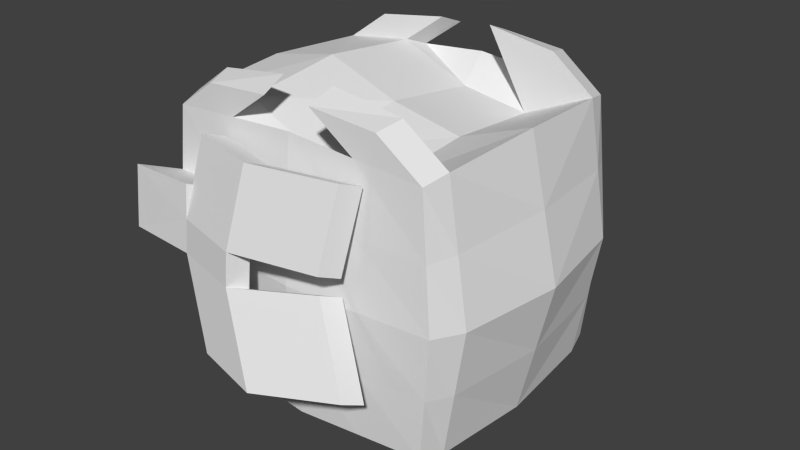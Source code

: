 # Source: module_cloak.blend  (saved by Blender 2.72.0; exported with 4.5.12 LTS)
import bpy
from mathutils import Matrix  # noqa: F401  (used for matrix-valued properties, if any)

bpy.ops.wm.read_factory_settings(use_empty=True)
scene = bpy.context.scene
scene.name = 'Scene'

# ---- collections
col_collection_1 = bpy.data.collections.new('Collection 1'); scene.collection.children.link(col_collection_1)
col_collection_2 = bpy.data.collections.new('Collection 2'); scene.collection.children.link(col_collection_2)
col_collection_2.hide_render = True
col_collection_2.hide_viewport = True

# ---- materials (node trees are filled in below, after node groups)
mat_material = bpy.data.materials.new('Material')
mat_material.alpha_threshold = 0.0
mat_material.use_transparent_shadow = False
mat_material.roughness = 0.5
mat_material.line_color = (0.0, 0.0, 0.0, 1.0)

# ---- material node trees

# ---- world
world_world = bpy.data.worlds.new('World'); scene.world = world_world
world_world.color = (0.05088, 0.05088, 0.05088)
world_world.use_sun_shadow = False
world_world.sun_shadow_jitter_overblur = 0.0
world_world.cycles.sampling_method = 'MANUAL'
world_world.cycles.sample_map_resolution = 256

# ---- meshes
me_cube_001 = bpy.data.meshes.new('Cube.001')
me_cube_001.from_pydata([(0.8226, -0.8536, -0.7428), (-0.8323, -0.8536, -0.7428), (0.8226, -0.8536, 0.8125), (-0.8323, -0.8536, 0.8125), (-0.004886, -0.883, -0.8115), (0.8956, -0.883, 0.03483), (-0.9053, -0.883, 0.03483), (0.1567, -0.7057, 1.11), (-0.004886, -0.883, 0.8811), (-0.004886, -0.9614, 0.03483), (0.8591, -0.6871, -0.7771), (-0.4186, -0.8683, -0.7771), (0.8591, -0.8683, 0.4237), (-0.8688, -0.8683, 0.4237), (0.8591, -0.6871, 0.8468), (-0.4186, -0.8683, 0.8468), (0.4088, -0.8683, -0.7771), (0.8591, -0.8683, -0.354), (-0.8688, -0.6871, -0.7771), (-0.8688, -0.8683, -0.354), (0.1385, -0.8796, 1.047), (0.4088, -0.8683, 0.8468), (-0.8688, -0.6871, 0.8468), (-0.004886, -0.7018, -0.9029), (-0.004886, -0.7018, 0.7125), (0.9929, -0.7018, 0.03483), (-0.4551, -0.9222, 0.03483), (0.4453, -0.9222, 0.03483), (-0.004886, -0.9222, -0.3883), (-0.004886, -0.9222, 0.458), (-0.6415, -0.7018, 0.03483), (0.5887, -0.6983, 1.047), (-0.5013, -1.026, 0.2748), (-0.5565, -1.144, 0.3118), (-0.4369, -0.6945, -0.84), (-0.4369, -0.6945, 0.9097), (0.926, -0.6945, 0.4408), (-0.4369, -0.8953, 0.4408), (-0.5104, -1.04, 0.07181), (0.5522, -0.8649, 1.013), (-0.4921, -1.013, 0.4778), (-0.446, -0.9088, 0.2378), (0.4271, -0.6945, -0.84), (0.4271, -0.6945, 0.6496), (-0.5474, -1.131, 0.5148), (-0.5657, -1.158, 0.1088), (0.926, -0.6945, -0.3712), (-0.9794, -1.104, 0.4976), (-1.016, -1.119, 0.1088), (-0.4369, -0.8953, -0.3712), (0.4271, -0.8953, -0.3712), (0.4271, -0.8953, 0.4408), (-0.1835, -0.7047, 1.093), (-0.9358, -0.6945, -0.3712), (-0.5745, -0.6945, 0.4408), (-0.6154, -0.6973, 1.03), (-0.1652, -0.8786, 1.03), (-0.5789, -0.8639, 0.9954), (-0.09009, -1.132, 0.2585), (-0.1454, -1.249, 0.2954), (-0.09922, -1.145, 0.05547), (-0.1545, -1.263, 0.09245), (-0.4511, -0.903, 0.7428), (-0.5064, -1.021, 0.7798), (-0.03993, -1.008, 0.7265), (-0.09521, -1.126, 0.7634), (-0.273, -1.167, -0.4096), (-0.3282, -1.285, -0.3726), (0.1382, -1.272, -0.4259), (0.08294, -1.39, -0.3889), (0.3971, -0.9595, 0.1169), (0.3418, -1.077, 0.1539), (0.6345, -1.086, -0.3645), (0.5792, -1.204, -0.3275), (0.45, -1.027, 0.27), (0.3947, -1.144, 0.307), (0.5002, -0.9033, 0.738), (0.4449, -1.021, 0.775), (0.8226, 0.8536, -0.7428), (-0.8323, 0.8536, -0.7428), (0.8226, 0.8536, 0.8125), (-0.8323, 0.8536, 0.8125), (0.8956, 0.0, -0.8115), (-0.004886, 0.883, -0.8115), (0.8956, 0.883, 0.03483), (-0.9053, 0.0, -0.8115), (-0.9053, 0.883, 0.03483), (0.1567, 0.7057, 1.11), (0.8956, 0.0, 0.8811), (-0.004886, 0.883, 0.8811), (-0.9053, 0.0, 0.8811), (-0.004886, 0.0, -0.9944), (-0.004886, 0.0, 0.804), (1.09, 0.0, 0.03483), (-0.004886, 0.9614, 0.03483), (-0.7388, 0.0, 0.03483), (0.8591, 0.6871, -0.7771), (-0.4186, 0.8683, -0.7771), (0.8591, 0.8683, 0.4237), (-0.8688, 0.8683, 0.4237), (0.8591, 0.6871, 0.8468), (-0.4186, 0.8683, 0.8468), (0.4088, 0.8683, -0.7771), (0.8591, 0.8683, -0.354), (-0.8688, 0.6871, -0.7771), (-0.8688, 0.8683, -0.354), (0.1385, 0.8796, 1.047), (0.4088, 0.8683, 0.8468), (-0.8688, 0.6871, 0.8468), (-0.4551, 0.0, -0.9029), (0.4453, 0.0, -0.9029), (-0.004886, 0.7018, -0.9029), (-0.004886, 0.7018, 0.7125), (0.4453, 0.0, 0.7125), (-0.4551, 0.0, 0.9726), (0.9929, 0.7018, 0.03483), (0.9929, 0.0, -0.3883), (0.9929, 0.0, 0.458), (-0.4551, 0.9222, 0.03483), (0.4453, 0.9222, 0.03483), (-0.004886, 0.9222, -0.3883), (-0.004886, 0.9222, 0.458), (-0.6415, 0.7018, 0.03483), (-1.003, 0.0, -0.3883), (-0.6415, 0.0, 0.458), (0.5887, 0.6983, 1.047), (-0.5013, 1.026, 0.2748), (-0.5565, 1.144, 0.3118), (-0.4369, 0.6945, -0.84), (-0.4369, 0.6945, 0.9097), (0.926, 0.6945, 0.4408), (-0.4369, 0.8953, 0.4408), (-0.5104, 1.04, 0.07181), (0.5522, 0.8649, 1.013), (-0.4921, 1.013, 0.4778), (-0.446, 0.9088, 0.2378), (0.4271, 0.6945, -0.84), (0.4271, 0.6945, 0.6496), (-0.5474, 1.131, 0.5148), (-0.5657, 1.158, 0.1088), (0.926, 0.6945, -0.3712), (-0.9794, 1.104, 0.4976), (-1.016, 1.119, 0.1088), (-0.4369, 0.8953, -0.3712), (0.4271, 0.8953, -0.3712), (0.4271, 0.8953, 0.4408), (-0.1835, 0.7047, 1.093), (-0.9358, 0.6945, -0.3712), (-0.5745, 0.6945, 0.4408), (-0.6154, 0.6973, 1.03), (-0.1652, 0.8786, 1.03), (-0.5789, 0.8639, 0.9954), (-0.09009, 1.132, 0.2585), (-0.1454, 1.249, 0.2954), (-0.09922, 1.145, 0.05547), (-0.1545, 1.263, 0.09245), (-0.4511, 0.903, 0.7428), (-0.5064, 1.021, 0.7798), (-0.03993, 1.008, 0.7265), (-0.09521, 1.126, 0.7634), (-0.273, 1.167, -0.4096), (-0.3282, 1.285, -0.3726), (0.1382, 1.272, -0.4259), (0.08294, 1.39, -0.3889), (0.3971, 0.9595, 0.1169), (0.3418, 1.077, 0.1539), (0.6345, 1.086, -0.3645), (0.5792, 1.204, -0.3275), (0.45, 1.027, 0.27), (0.3947, 1.144, 0.307), (0.5002, 0.9033, 0.738), (0.4449, 1.021, 0.775)], [], [(34, 11, 1, 18), (35, 22, 55, 52), (36, 14, 2, 12), (37, 15, 3, 13), (42, 16, 4, 23), (43, 24, 8, 21), (46, 25, 5, 17), (49, 26, 6, 19), (50, 27, 9, 28), (51, 21, 8, 29), (53, 30, 95, 123), (54, 22, 90, 124), (109, 34, 18, 85), (91, 23, 34, 109), (23, 4, 11, 34), (24, 35, 15, 8), (92, 114, 35, 24), (114, 90, 22, 35), (25, 36, 12, 5), (93, 117, 36, 25), (117, 88, 14, 36), (32, 40, 44, 33), (9, 29, 37, 41, 26), (29, 8, 15, 37), (31, 7, 20, 39), (110, 42, 23, 91), (82, 10, 42, 110), (10, 0, 16, 42), (14, 43, 7, 31), (88, 113, 43, 14), (113, 92, 24, 43), (10, 46, 17, 0), (82, 116, 46, 10), (116, 93, 25, 46), (41, 37, 40, 32), (26, 41, 32, 38), (11, 49, 19, 1), (4, 28, 49, 11), (28, 9, 26, 49), (16, 50, 28, 4), (0, 17, 50, 16), (17, 5, 27, 50), (27, 51, 29, 9), (5, 12, 51, 27), (12, 2, 21, 51), (33, 45, 61, 59), (6, 26, 38, 45, 48), (13, 6, 48, 47), (18, 53, 123, 85), (1, 19, 53, 18), (19, 6, 30, 53), (30, 54, 124, 95), (6, 13, 54, 30), (13, 3, 22, 54), (37, 13, 47, 44, 40), (45, 33, 44, 47, 48), (3, 15, 56, 57), (22, 3, 57, 55), (15, 35, 52, 56), (52, 55, 57, 56), (2, 14, 31, 39), (21, 2, 39, 20), (43, 21, 20, 7), (60, 58, 59, 61), (38, 60, 68, 66), (58, 32, 62, 64), (38, 32, 58, 60), (62, 63, 65, 64), (33, 59, 65, 63), (65, 59, 75, 77), (32, 33, 63, 62), (67, 66, 68, 69), (61, 45, 67, 69), (61, 69, 73, 71), (45, 38, 66, 67), (70, 71, 73, 72), (68, 60, 70, 72), (69, 68, 72, 73), (60, 61, 71, 70), (75, 74, 76, 77), (58, 64, 76, 74), (64, 65, 77, 76), (59, 58, 74, 75), (128, 104, 79, 97), (129, 146, 149, 108), (130, 98, 80, 100), (131, 99, 81, 101), (136, 111, 83, 102), (137, 107, 89, 112), (140, 103, 84, 115), (143, 105, 86, 118), (144, 120, 94, 119), (145, 121, 89, 107), (147, 123, 95, 122), (148, 124, 90, 108), (109, 85, 104, 128), (91, 109, 128, 111), (111, 128, 97, 83), (112, 89, 101, 129), (92, 112, 129, 114), (114, 129, 108, 90), (115, 84, 98, 130), (93, 115, 130, 117), (117, 130, 100, 88), (126, 127, 138, 134), (94, 118, 135, 131, 121), (121, 131, 101, 89), (125, 133, 106, 87), (110, 91, 111, 136), (82, 110, 136, 96), (96, 136, 102, 78), (100, 125, 87, 137), (88, 100, 137, 113), (113, 137, 112, 92), (96, 78, 103, 140), (82, 96, 140, 116), (116, 140, 115, 93), (135, 126, 134, 131), (118, 132, 126, 135), (97, 79, 105, 143), (83, 97, 143, 120), (120, 143, 118, 94), (102, 83, 120, 144), (78, 102, 144, 103), (103, 144, 119, 84), (119, 94, 121, 145), (84, 119, 145, 98), (98, 145, 107, 80), (127, 153, 155, 139), (86, 142, 139, 132, 118), (99, 141, 142, 86), (104, 85, 123, 147), (79, 104, 147, 105), (105, 147, 122, 86), (122, 95, 124, 148), (86, 122, 148, 99), (99, 148, 108, 81), (131, 134, 138, 141, 99), (139, 142, 141, 138, 127), (81, 151, 150, 101), (108, 149, 151, 81), (101, 150, 146, 129), (146, 150, 151, 149), (80, 133, 125, 100), (107, 106, 133, 80), (137, 87, 106, 107), (154, 155, 153, 152), (132, 160, 162, 154), (152, 158, 156, 126), (132, 154, 152, 126), (156, 158, 159, 157), (127, 157, 159, 153), (159, 171, 169, 153), (126, 156, 157, 127), (161, 163, 162, 160), (155, 163, 161, 139), (155, 165, 167, 163), (139, 161, 160, 132), (164, 166, 167, 165), (162, 166, 164, 154), (163, 167, 166, 162), (154, 164, 165, 155), (169, 171, 170, 168), (152, 168, 170, 158), (158, 170, 171, 159), (153, 169, 168, 152)])
me_cube_001.materials.append(mat_material)
me_cube_001.use_remesh_preserve_volume = False
me_cube_001.use_remesh_preserve_attributes = False
me_cube_001.use_mirror_vertex_groups = False
me_cube_001.update()
me_cube = bpy.data.meshes.new('Cube')
me_cube.from_pydata([(1.0, 1.0, -1.0), (1.0, -1.0, -1.0), (-1.0, -1.0, -1.0), (-1.0, 1.0, -1.0), (1.0, 1.0, 1.0), (1.0, -1.0, 1.0), (-1.0, -1.0, 1.0), (-1.0, 1.0, 1.0)], [], [(0, 1, 2, 3), (4, 7, 6, 5), (0, 4, 5, 1), (1, 5, 6, 2), (2, 6, 7, 3), (4, 0, 3, 7)])
me_cube.materials.append(mat_material)
me_cube.use_remesh_preserve_volume = False
me_cube.use_remesh_preserve_attributes = False
me_cube.use_mirror_vertex_groups = False
me_cube.update()

# ---- objects
ob_cube_001 = bpy.data.objects.new('Cube.001', me_cube_001)
ob_cube = bpy.data.objects.new('Cube', me_cube)

# ---- transforms, parenting, visibility, modifiers, constraints
ob_cube_001.location = (0.0, 0.0, 0.0)
ob_cube_001.scale = (0.7907, 0.725, 0.7907)
ob_cube_001.lock_rotations_4d = False
ob_cube_001.empty_display_type = 'ARROWS'
ob_cube_001.lineart.crease_threshold = 0.0
ob_cube.location = (0.0, 0.0, 0.0)
ob_cube.lock_rotations_4d = False
ob_cube.empty_display_type = 'ARROWS'
ob_cube.hide_viewport = True
ob_cube.hide_render = True
ob_cube.lineart.crease_threshold = 0.0

# ---- collection membership
col_collection_1.objects.link(ob_cube_001)
col_collection_2.objects.link(ob_cube)

# ---- scene / render settings (as saved in the file)
scene.frame_start = 1; scene.frame_end = 250; scene.frame_set(1)
scene.render.engine = 'BLENDER_EEVEE_NEXT'
scene.render.resolution_percentage = 50
scene.render.dither_intensity = 0.0
scene.cycles.use_denoising = False
scene.cycles.samples = 10
scene.cycles.sampling_pattern = 'TABULATED_SOBOL'
scene.cycles.light_sampling_threshold = 0.0
scene.cycles.use_adaptive_sampling = False
scene.cycles.use_light_tree = False
scene.cycles.blur_glossy = 0.0
scene.cycles.pixel_filter_type = 'GAUSSIAN'
scene.cycles.sample_clamp_indirect = 0.0
scene.view_settings.view_transform = 'Standard'
bpy.context.view_layer.update()

# ---- added for rendering (the .blend has no active camera and no usable light): camera, sun
cam_auto = bpy.data.cameras.new('AutoCamera')
cam_auto.lens = 50.0
cam_auto.sensor_width = 36.0
cam_auto.clip_end = 1000.0
ob_auto_camera = bpy.data.objects.new('AutoCamera', cam_auto)
scene.collection.objects.link(ob_auto_camera)
ob_auto_camera.location = (2.89681, -3.44089, 2.33976)
ob_auto_camera.rotation_euler = (1.09748, -7.21219e-08, 0.694738)
scene.camera = ob_auto_camera
light_auto_sun = bpy.data.lights.new('AutoSun', 'SUN')
light_auto_sun.energy = 3.0
light_auto_sun.angle = 0.0523599
ob_auto_sun = bpy.data.objects.new('AutoSun', light_auto_sun)
scene.collection.objects.link(ob_auto_sun)
ob_auto_sun.rotation_euler = (0.872665, 0.174533, 0.523599)
bpy.context.view_layer.update()
